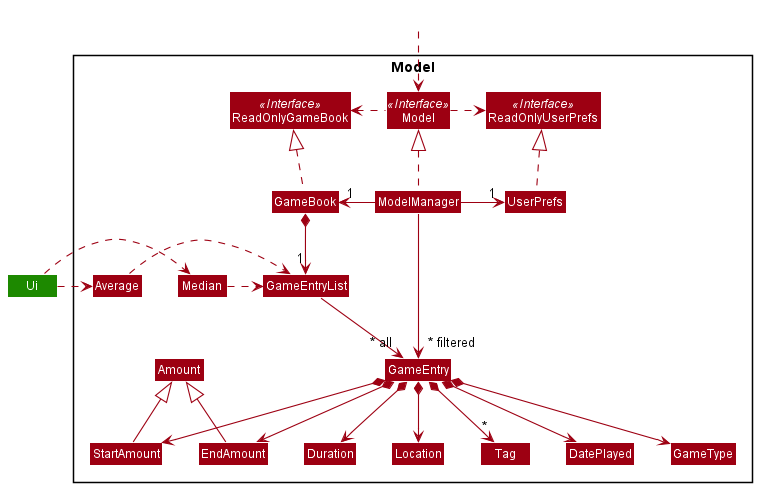

The diagram above was rendered by PlantUML. Its source (embedded in the PNG):
@startuml
!include style.puml
skinparam arrowThickness 1.1
skinparam arrowColor MODEL_COLOR
skinparam classBackgroundColor MODEL_COLOR

Package Model <<Rectangle>>{
Interface ReadOnlyGameBook <<Interface>>
Interface ReadOnlyUserPrefs <<Interface>>
Interface Model <<Interface>>
Class GameBook
Class ReadOnlyGameBook
Class Model
Class ModelManager
Class UserPrefs
Class ReadOnlyUserPrefs


Class GameEntryList
Class GameEntry
Class GameType
Class Amount
Class StartAmount
Class EndAmount
Class DatePlayed
Class Duration
Class Location
Class Tag
Class Average
Class Median

}

Class HiddenOutside #FFFFFF
HiddenOutside ..> Model

Class Ui #1D8900

GameBook .up.|> ReadOnlyGameBook
Ui .right.> Average
Ui .right.> Median
Average .right-> GameEntryList
Median .right-> GameEntryList

ModelManager .up.|> Model
Model .right.> ReadOnlyUserPrefs
Model .left.> ReadOnlyGameBook
ModelManager -left-> "1" GameBook
ModelManager -right-> "1" UserPrefs
UserPrefs .up.|> ReadOnlyUserPrefs

StartAmount -up-|> Amount
EndAmount -up-|> Amount

GameBook *--> "1" GameEntryList
GameEntryList --> "~* all" GameEntry
GameEntry *--> GameType
GameEntry *--> StartAmount
GameEntry *--> EndAmount
GameEntry *--> DatePlayed
GameEntry *--> Duration
GameEntry *--> Location
GameEntry *--> "*" Tag

GameType -[hidden]right-> StartAmount
StartAmount -[hidden]right-> EndAmount
EndAmount -[hidden]right-> DatePlayed


ModelManager -->"~* filtered" GameEntry
@enduml